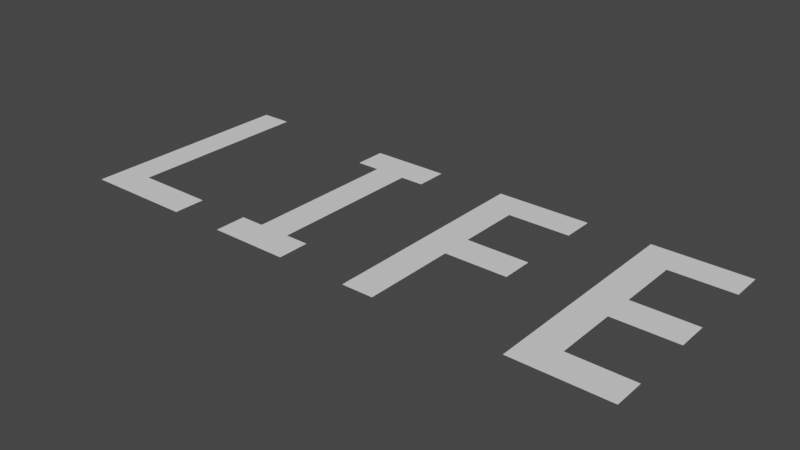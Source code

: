 # Source: life.blend  (saved by Blender 3.1.7; exported with 4.5.12 LTS)
import bpy
from mathutils import Matrix  # noqa: F401  (used for matrix-valued properties, if any)

bpy.ops.wm.read_factory_settings(use_empty=True)
scene = bpy.context.scene
scene.name = 'Scene'

# ---- collections
col_collection = bpy.data.collections.new('Collection'); scene.collection.children.link(col_collection)

# ---- world
world_world = bpy.data.worlds.new('World'); scene.world = world_world
world_world.use_nodes = True; world_world.node_tree.nodes.clear()
_N = world_world.node_tree.nodes; _L = world_world.node_tree.links
n0 = _N.new('ShaderNodeOutputWorld'); n0.name = 'World Output'; n0.location = (300, 300)
n1 = _N.new('ShaderNodeBackground'); n1.name = 'Background'; n1.location = (10, 300)
n1.inputs[0].default_value = (0.05088, 0.05088, 0.05088, 1.0)
_L.new(n1.outputs[0], n0.inputs[0])
n0.is_active_output = True
world_world.color = (0.05088, 0.05088, 0.05088)
world_world.use_sun_shadow = False
world_world.sun_shadow_jitter_overblur = 0.0

# ---- meshes
me_text_001 = bpy.data.meshes.new('Text.001')
me_text_001.from_pydata([(0.3677, -0.1497, 0.0), (0.4927, -0.1497, 0.0), (0.4927, -0.2122, 0.0), (0.3052, -0.2122, 0.0), (0.3052, -0.1497, 0.0), (0.3677, -0.02471, 0.0), (0.3052, 0.03779, 0.0), (0.3677, 0.1628, 0.0), (0.3052, 0.2253, 0.0), (0.4927, 0.2253, 0.0), (0.4927, 0.1628, 0.0), (0.3677, 0.03779, 0.0), (0.4927, 0.03779, 0.0), (0.4927, -0.02471, 0.0), (0.1802, -0.02471, 0.0), (0.05523, -0.02471, 0.0), (0.05523, -0.2122, 0.0), (-0.007267, -0.2122, 0.0), (0.1802, 0.1628, 0.0), (0.1802, 0.2253, 0.0), (-0.007267, 0.2253, 0.0), (0.05523, 0.1628, 0.0), (0.1802, 0.03779, 0.0), (-0.1479, -0.1497, 0.0), (-0.1479, -0.2122, 0.0), (-0.3041, -0.2122, 0.0), (-0.3041, -0.1497, 0.0), (-0.2573, -0.1497, 0.0), (-0.2573, 0.1628, 0.0), (-0.3041, 0.1628, 0.0), (-0.3041, 0.2253, 0.0), (-0.1479, 0.2253, 0.0), (-0.1479, 0.1628, 0.0), (-0.1948, 0.1628, 0.0), (-0.1948, -0.1497, 0.0), (-0.4135, -0.2122, 0.0), (-0.6323, -0.2122, 0.0), (-0.6323, -0.1497, 0.0), (-0.6323, 0.2253, 0.0), (-0.5698, 0.2253, 0.0), (-0.5698, -0.1497, 0.0), (-0.4135, -0.1497, 0.0), (0.05523, 0.03779, 0.0)], [], [(0, 3, 2), (38, 37, 40), (0, 2, 1), (13, 5, 11), (4, 3, 0), (4, 0, 5), (6, 4, 5), (11, 6, 5), (13, 11, 12), (11, 7, 6), (27, 34, 24), (40, 36, 35), (10, 9, 7), (8, 6, 7), (7, 9, 8), (17, 20, 42), (15, 42, 22), (19, 18, 21), (34, 23, 24), (30, 31, 28), (29, 30, 28), (28, 33, 34), (26, 27, 25), (31, 32, 33), (19, 21, 20), (16, 17, 15), (31, 33, 28), (28, 34, 27), (24, 25, 27), (38, 40, 39), (40, 35, 41), (37, 36, 40), (15, 22, 14), (21, 42, 20), (17, 42, 15)])
_uv = me_text_001.uv_layers.new(name='UVMap')
_uv.uv.foreach_set('vector', [0.0, 0.0, 0.0, 0.0, 0.0, 0.0, 0.0, 0.0, 0.1333, 0.0, 0.9667, 0.0, 0.0, 0.0, 0.0, 0.0, 0.0, 0.0, 0.0, 0.0, 0.0, 0.0, 0.0, 0.0, 0.0, 0.0, 0.0, 0.0, 0.0, 0.0, 0.0, 0.0, 0.0, 0.0, 0.0, 0.0, 0.0, 0.0, 0.0, 0.0, 0.0, 0.0, 0.0, 0.0, 0.0, 0.0, 0.0, 0.0, 0.0, 0.0, 0.0, 0.0, 0.0, 0.0, 0.0, 0.0, 0.0, 0.0, 0.0, 0.0, 0.0, 0.0, 0.0, 0.0, 0.0, 0.0, 0.9667, 0.0, 0.0, 0.0, 0.0, 0.0, 0.0, 0.0, 0.0, 0.0, 0.0, 0.0, 0.0, 0.0, 0.0, 0.0, 0.0, 0.0, 0.0, 0.0, 0.0, 0.0, 0.0, 0.0, 0.0, 0.0, 0.0, 0.0, 0.0, 0.0, 0.0, 0.0, 0.0, 0.0, 0.0, 0.0, 0.0, 0.0, 0.0, 0.0, 0.0, 0.0, 0.0, 0.0, 0.0, 0.0, 0.0, 0.0, 0.0, 0.0, 0.0, 0.0, 0.4848, 0.0, 0.5152, 0.0, 0.0, 0.0, 0.4848, 0.0, 0.4848, 0.0, 0.697, 0.0, 0.0, 0.0, 0.0, 0.0, 0.0, 0.0, 0.0, 0.0, 0.0, 0.0, 0.6667, 0.0, 0.697, 0.0, 0.0, 0.0, 0.0, 0.0, 0.0, 0.0, 0.0, 0.0, 0.0, 0.0, 0.0, 0.0, 0.0, 0.0, 0.697, 0.0, 0.4848, 0.0, 0.4848, 0.0, 0.0, 0.0, 0.0, 0.0, 0.0, 0.0, 0.0, 0.0, 0.0, 0.0, 0.0, 0.0, 0.9667, 0.0, 0.0, 0.0, 0.9667, 0.0, 0.0, 0.0, 0.0, 0.0, 0.1333, 0.0, 0.0, 0.0, 0.9667, 0.0, 0.0, 0.0, 0.0, 0.0, 0.0, 0.0, 0.0, 0.0, 0.0, 0.0, 0.0, 0.0, 0.0, 0.0, 0.0, 0.0, 0.0, 0.0])
me_text_001.use_remesh_fix_poles = True
me_text_001.use_remesh_preserve_attributes = False
me_text_001.update()

# ---- objects
ob_text = bpy.data.objects.new('Text', me_text_001)

# ---- transforms, parenting, visibility, modifiers, constraints
ob_text.location = (-1.496e-08, 9.386e-09, 0.0)
ob_text.scale = (0.7223, 0.7223, 0.7223)

# ---- collection membership
col_collection.objects.link(ob_text)

# ---- scene / render settings (as saved in the file)
scene.frame_start = 1; scene.frame_end = 250; scene.frame_set(1)
scene.render.engine = 'BLENDER_EEVEE_NEXT'
scene.cycles.sampling_pattern = 'TABULATED_SOBOL'
scene.cycles.use_light_tree = False
scene.view_settings.view_transform = 'Filmic'
bpy.context.view_layer.update()

# ---- added for rendering (the .blend has no active camera and no usable light): camera, sun
cam_auto = bpy.data.cameras.new('AutoCamera')
cam_auto.lens = 50.0
cam_auto.sensor_width = 36.0
cam_auto.clip_end = 1000.0
ob_auto_camera = bpy.data.objects.new('AutoCamera', cam_auto)
scene.collection.objects.link(ob_auto_camera)
ob_auto_camera.location = (0.756267, -0.963266, 0.645327)
ob_auto_camera.rotation_euler = (1.09748, -7.21219e-08, 0.694738)
scene.camera = ob_auto_camera
light_auto_sun = bpy.data.lights.new('AutoSun', 'SUN')
light_auto_sun.energy = 3.0
light_auto_sun.angle = 0.0523599
ob_auto_sun = bpy.data.objects.new('AutoSun', light_auto_sun)
scene.collection.objects.link(ob_auto_sun)
ob_auto_sun.rotation_euler = (0.872665, 0.174533, 0.523599)
bpy.context.view_layer.update()
